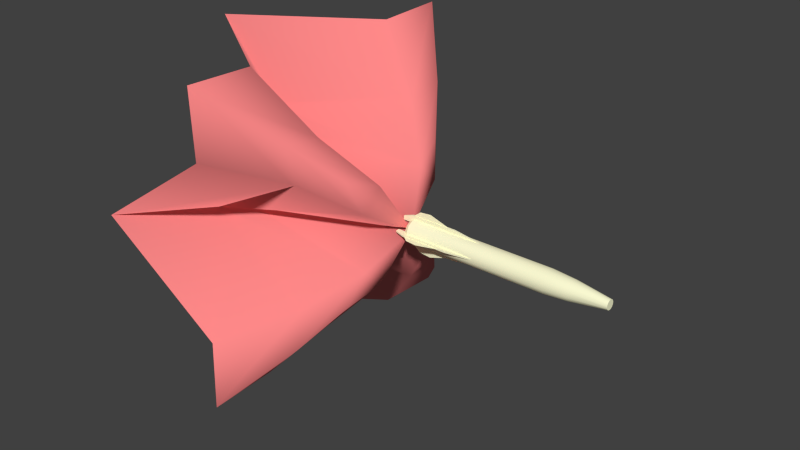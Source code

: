 # Source: rocketstrong.blend  (saved by Blender 2.63.17; exported with 4.5.12 LTS)
import bpy
from mathutils import Matrix  # noqa: F401  (used for matrix-valued properties, if any)

bpy.ops.wm.read_factory_settings(use_empty=True)
scene = bpy.context.scene
scene.name = 'Scene'

# ---- collections
col_collection_1 = bpy.data.collections.new('Collection 1'); scene.collection.children.link(col_collection_1)

# ---- materials (node trees are filled in below, after node groups)
mat_models_ammo_rocket_rocketflare = bpy.data.materials.new('models/ammo/rocket/rocketflare')
mat_models_ammo_rocket_rocketflare.alpha_threshold = 0.0
mat_models_ammo_rocket_rocketflare.use_transparent_shadow = False
mat_models_ammo_rocket_rocketflare.diffuse_color = (1.0, 0.2533, 0.2533, 1.0)
mat_models_ammo_rocket_rocketflare.roughness = 0.5
mat_models_ammo_rocket_rocketflare.specular_intensity = 1.0
mat_models_ammo_rocket_rocketflare.line_color = (0.0, 0.0, 0.0, 1.0)
mat_vis_models_ammo_rocket_rocket = bpy.data.materials.new('vis\\models\\ammo\\rocket\\rocket')
mat_vis_models_ammo_rocket_rocket.alpha_threshold = 0.0
mat_vis_models_ammo_rocket_rocket.use_transparent_shadow = False
mat_vis_models_ammo_rocket_rocket.diffuse_color = (1.0, 1.0, 0.6733, 1.0)
mat_vis_models_ammo_rocket_rocket.roughness = 0.5
mat_vis_models_ammo_rocket_rocket.specular_intensity = 1.0
mat_vis_models_ammo_rocket_rocket.line_color = (0.0, 0.0, 0.0, 1.0)

# ---- material node trees

# ---- world
world_world = bpy.data.worlds.new('World'); scene.world = world_world
world_world.color = (0.05088, 0.05088, 0.05088)
world_world.use_sun_shadow = False
world_world.sun_shadow_jitter_overblur = 0.0
world_world.cycles.sampling_method = 'MANUAL'
world_world.cycles.sample_map_resolution = 256

# ---- meshes
me_rocket1 = bpy.data.meshes.new('rocket1')
me_rocket1.from_pydata([(-1.592, -1.592, -4.632), (-0.7276, -1.267, -4.375), (-1.267, -0.7276, -4.375), (-2.59, -2.59, -5.367), (-1.588, -2.421, -5.367), (-1.592, 1.592, -4.632), (-1.267, 0.7276, -4.375), (-0.7276, 1.267, -4.375), (1.592, 1.592, -4.632), (0.7276, 1.267, -4.375), (1.267, 0.7276, -4.375), (1.592, -1.592, -4.632), (0.7276, -1.267, -4.375), (1.588, -2.421, -5.367), (2.59, -2.59, -5.367), (-4.022, -4.022, -6.69), (-2.421, -1.588, -5.367), (-3.959, -2.256, -6.705), (-4.022, 4.022, -6.69), (-2.59, 2.59, -5.367), (-1.588, 2.421, -5.367), (-2.256, 3.959, -6.705), (-3.959, 2.256, -6.705), (-2.421, 1.588, -5.367), (4.022, 4.022, -6.69), (2.59, 2.59, -5.367), (2.421, 1.588, -5.367), (3.959, 2.256, -6.705), (2.256, 3.959, -6.705), (1.588, 2.421, -5.367), (4.022, -4.022, -6.69), (3.959, -2.256, -6.705), (2.421, -1.588, -5.367), (3.987, 0.0, -9.991), (2.044, 0.0, -8.367), (1.496, 0.0, -7.632), (0.0, 0.0, -4.044), (1.267, -0.7276, -4.375), (-9.504e-17, 3.987, -9.991), (0.0, 2.044, -8.367), (0.0, 1.496, -7.632), (-9.664e-17, -3.987, -9.991), (0.0, -2.044, -8.367), (-2.256, -3.959, -6.705), (0.0, -1.496, -7.632), (-3.987, 0.0, -9.991), (-2.044, 0.0, -8.367), (-1.496, 0.0, -7.632), (2.256, -3.959, -6.705), (0.5469, 0.003851, -3.496), (0.5192, 0.003851, -3.791), (0.313, 0.003851, -4.055), (0.3756, 0.003851, -2.952), (0.3756, -0.003851, -2.952), (0.313, -0.003851, -4.055), (0.5192, -0.003851, -3.791), (0.5469, -0.003851, -3.496), (0.2121, 0.2121, -3.96), (0.1697, 0.1697, -4.05), (0.06212, 0.2318, -4.05), (0.07765, 0.2898, -3.96), (0.2898, 0.07765, -3.96), (0.2318, 0.06212, -4.05), (0.2898, -0.07765, -3.96), (0.2318, -0.06212, -4.05), (0.2121, -0.2121, -3.96), (0.1697, -0.1697, -4.05), (0.07765, -0.2898, -3.96), (0.06212, -0.2318, -4.05), (-0.07765, -0.2898, -3.96), (-0.06212, -0.2318, -4.05), (-0.2121, -0.2121, -3.96), (-0.1697, -0.1697, -4.05), (-0.2898, -0.07765, -3.96), (-0.2318, -0.06212, -4.05), (-0.2898, 0.07765, -3.96), (-0.2318, 0.06212, -4.05), (-0.2121, 0.2121, -3.96), (-0.1697, 0.1697, -4.05), (-0.07765, 0.2898, -3.96), (-0.06212, 0.2318, -4.05), (0.1623, 0.04348, -3.87), (0.1623, -0.04348, -3.87), (0.1188, -0.1188, -3.87), (0.04348, -0.1623, -3.87), (-0.04348, -0.1623, -3.87), (-0.1188, -0.1188, -3.87), (-0.1623, -0.04348, -3.87), (-0.1623, 0.04348, -3.87), (-0.1188, 0.1188, -3.87), (-0.04348, 0.1623, -3.87), (0.04348, 0.1623, -3.87), (0.1188, 0.1188, -3.87), (0.03212, 0.1199, 1.193), (-0.03212, 0.1199, 1.193), (-0.08775, 0.08775, 1.193), (-0.1199, 0.03212, 1.193), (-0.1199, -0.03212, 1.193), (-0.08775, -0.08775, 1.193), (-0.03212, -0.1199, 1.193), (0.03212, -0.1199, 1.193), (0.08775, -0.08775, 1.193), (0.1199, -0.03212, 1.193), (0.1199, 0.03212, 1.193), (0.08775, 0.08775, 1.193), (0.01925, 0.3, -4.263), (0.01925, 0.198, -4.263), (-0.01925, 0.198, -4.263), (-0.01925, 0.3, -4.263), (-0.003851, 0.5192, -3.791), (0.003851, 0.5192, -3.791), (0.003851, 0.313, -4.055), (-0.003851, 0.313, -4.055), (0.01925, -0.198, -4.05), (0.01925, -0.198, -4.263), (-0.01925, -0.198, -4.263), (-0.01925, -0.198, -4.05), (0.003851, -0.5469, -3.496), (0.003851, -0.5192, -3.791), (0.003851, -0.313, -4.055), (0.003851, -0.3756, -2.952), (-0.003851, -0.3756, -2.952), (-0.003851, -0.313, -4.055), (-0.003851, -0.5192, -3.791), (-0.003851, -0.5469, -3.496), (-0.2898, 0.01925, -2.12), (-0.198, 0.01925, -4.05), (-0.198, 0.01925, -4.263), (-0.3, 0.01925, -4.263), (-0.2898, -0.01925, -2.12), (-0.3898, -0.01925, -2.802), (-0.3898, -0.01925, -3.993), (-0.3, -0.01925, -4.263), (-0.3898, 0.01925, -3.993), (-0.3898, 0.01925, -2.802), (-0.198, -0.01925, -4.263), (-0.198, -0.01925, -4.05), (-0.5469, -0.003851, -3.496), (-0.5192, -0.003851, -3.791), (-0.313, -0.003851, -4.055), (-0.3756, -0.003851, -2.952), (-0.3756, 0.003851, -2.952), (-0.313, 0.003851, -4.055), (-0.5192, 0.003851, -3.791), (-0.5469, 0.003851, -3.496), (0.2898, -0.01925, -2.12), (0.198, -0.01925, -4.05), (0.198, -0.01925, -4.263), (0.3, -0.01925, -4.263), (0.2898, 0.01925, -2.12), (0.3898, 0.01925, -2.802), (0.3898, 0.01925, -3.993), (0.3, 0.01925, -4.263), (0.3898, -0.01925, -3.993), (0.3898, -0.01925, -2.802), (0.198, 0.01925, -4.263), (0.198, 0.01925, -4.05), (0.2121, 0.2121, -0.294), (0.2898, 0.07765, -0.294), (0.2898, -0.07765, -0.294), (0.2121, -0.2121, -0.294), (0.07765, -0.2898, -0.294), (-0.07765, -0.2898, -0.294), (-0.2121, -0.2121, -0.294), (-0.2898, -0.07765, -0.294), (-0.2898, 0.07765, -0.294), (-0.2121, 0.2121, -0.294), (-0.07765, 0.2898, -0.294), (0.07765, 0.2898, -0.294), (0.1188, 0.1188, -4.05), (0.04348, 0.1623, -4.05), (0.1623, 0.04348, -4.05), (0.1623, -0.04348, -4.05), (0.1188, -0.1188, -4.05), (0.04348, -0.1623, -4.05), (-0.04348, -0.1623, -4.05), (-0.1188, -0.1188, -4.05), (-0.1623, -0.04348, -4.05), (-0.1623, 0.04348, -4.05), (-0.1188, 0.1188, -4.05), (-0.04348, 0.1623, -4.05), (0.06559, 0.2448, 0.2994), (0.1792, 0.1792, 0.2994), (-0.06559, 0.2448, 0.2994), (-0.1792, 0.1792, 0.2994), (-0.2448, 0.06559, 0.2994), (-0.2448, -0.06559, 0.2994), (-0.1792, -0.1792, 0.2994), (-0.06559, -0.2448, 0.2994), (0.06559, -0.2448, 0.2994), (0.1792, -0.1792, 0.2994), (0.2448, -0.06559, 0.2994), (0.2448, 0.06559, 0.2994), (0.01925, 0.2898, -2.12), (0.01925, 0.198, -4.05), (-0.01925, 0.2898, -2.12), (-0.01925, 0.3898, -2.802), (-0.01925, 0.3898, -3.993), (0.01925, 0.3898, -3.993), (0.01925, 0.3898, -2.802), (-0.01925, 0.198, -4.05), (-0.003851, 0.5469, -3.496), (-0.003851, 0.3756, -2.952), (0.003851, 0.3756, -2.952), (0.003851, 0.5469, -3.496), (-0.01925, -0.3, -4.263), (0.01925, -0.3, -4.263), (-0.01925, -0.2898, -2.12), (0.01925, -0.2898, -2.12), (0.01925, -0.3898, -2.802), (0.01925, -0.3898, -3.993), (-0.01925, -0.3898, -3.993), (-0.01925, -0.3898, -2.802)], [], [(0, 1, 2), (0, 3, 4, 1), (5, 6, 7), (8, 9, 10), (11, 12, 13, 14), (15, 3, 16, 17), (18, 19, 20, 21), (18, 22, 23, 19), (24, 25, 26, 27), (24, 28, 29, 25), (30, 31, 32, 14), (33, 34, 32, 31), (35, 36, 37), (38, 39, 29, 28), (40, 36, 9), (41, 42, 4, 43), (44, 1, 4, 42), (44, 42, 13, 12), (44, 36, 1), (45, 46, 23, 22), (47, 36, 6), (2, 36, 47), (3, 0, 2, 16), (7, 36, 40), (7, 20, 19, 5), (19, 23, 6, 5), (10, 36, 35), (10, 26, 25, 8), (25, 29, 9, 8), (14, 32, 37, 11), (14, 13, 48, 30), (17, 16, 46, 45), (43, 4, 3, 15), (21, 20, 39, 38), (27, 26, 34, 33), (37, 12, 11), (37, 32, 34, 35), (34, 26, 10, 35), (9, 29, 39, 40), (39, 20, 7, 40), (48, 13, 42, 41), (12, 36, 44), (6, 23, 46, 47), (46, 16, 2, 47), (36, 2, 1), (36, 7, 6), (36, 10, 9), (36, 12, 37), (49, 50, 51, 52), (53, 54, 55, 56), (57, 58, 59, 60), (61, 62, 58, 57), (63, 64, 62, 61), (65, 66, 64, 63), (67, 68, 66, 65), (69, 70, 68, 67), (71, 72, 70, 69), (73, 74, 72, 71), (75, 76, 74, 73), (77, 78, 76, 75), (79, 80, 78, 77), (60, 59, 80, 79), (105, 106, 107, 108), (109, 110, 111, 112), (113, 114, 115, 116), (117, 118, 119, 120), (121, 122, 123, 124), (125, 126, 127, 128), (129, 130, 131, 132), (128, 133, 134, 125), (132, 135, 136, 129), (137, 138, 139, 140), (141, 142, 143, 144), (145, 146, 147, 148), (149, 150, 151, 152), (148, 153, 154, 145), (152, 155, 156, 149), (50, 55, 54, 51), (57, 157, 158, 61), (61, 158, 159, 63), (63, 159, 160, 65), (65, 160, 161, 67), (67, 161, 162, 69), (69, 162, 163, 71), (71, 163, 164, 73), (73, 164, 165, 75), (75, 165, 166, 77), (77, 166, 167, 79), (79, 167, 168, 60), (60, 168, 157, 57), (169, 92, 91, 170), (171, 81, 92, 169), (172, 82, 81, 171), (173, 83, 82, 172), (174, 84, 83, 173), (175, 85, 84, 174), (176, 86, 85, 175), (177, 87, 86, 176), (178, 88, 87, 177), (179, 89, 88, 178), (180, 90, 89, 179), (170, 91, 90, 180), (168, 181, 182, 157), (167, 183, 181, 168), (166, 184, 183, 167), (165, 185, 184, 166), (164, 186, 185, 165), (163, 187, 186, 164), (162, 188, 187, 163), (161, 189, 188, 162), (160, 190, 189, 161), (159, 191, 190, 160), (158, 192, 191, 159), (157, 182, 192, 158), (93, 104, 182, 181), (192, 182, 104, 103), (191, 192, 103, 102), (190, 191, 102, 101), (189, 190, 101, 100), (188, 189, 100, 99), (187, 188, 99, 98), (186, 187, 98, 97), (185, 186, 97, 96), (184, 185, 96, 95), (183, 184, 95, 94), (181, 183, 94, 93), (193, 194, 106, 105), (195, 196, 197, 108), (105, 198, 199, 193), (108, 107, 200, 195), (201, 109, 112, 202), (203, 111, 110, 204), (205, 115, 114, 206), (125, 134, 130, 129), (132, 131, 133, 128), (131, 130, 134, 133), (140, 141, 144, 137), (137, 144, 143, 138), (145, 154, 150, 149), (152, 151, 153, 148), (151, 150, 154, 153), (58, 169, 170, 59), (62, 171, 169, 58), (64, 172, 171, 62), (66, 173, 172, 64), (68, 174, 173, 66), (70, 175, 174, 68), (72, 176, 175, 70), (74, 177, 176, 72), (76, 178, 177, 74), (78, 179, 178, 76), (80, 180, 179, 78), (59, 170, 180, 80), (193, 199, 196, 195), (108, 197, 198, 105), (197, 196, 199, 198), (207, 116, 115, 205), (208, 209, 210, 206), (205, 211, 212, 207), (206, 114, 113, 208), (118, 123, 122, 119), (136, 135, 127, 126), (156, 155, 147, 146), (52, 53, 56, 49), (49, 56, 55, 50), (200, 107, 106, 194), (202, 203, 204, 201), (201, 204, 110, 109), (207, 212, 209, 208), (206, 210, 211, 205), (210, 209, 212, 211), (120, 121, 124, 117), (117, 124, 123, 118), (128, 127, 135, 132), (138, 143, 142, 139), (148, 147, 155, 152), (93, 94, 95), (104, 93, 95), (104, 95, 96), (103, 104, 96), (103, 96, 97), (102, 103, 97), (102, 97, 98), (101, 102, 98), (101, 98, 99), (100, 101, 99), (89, 90, 91), (89, 91, 92), (88, 89, 92), (88, 92, 81), (87, 88, 81), (87, 81, 82), (86, 87, 82), (86, 82, 83), (85, 86, 83), (85, 83, 84)])
me_rocket1.polygons.foreach_set('use_smooth', [True] * 196)
me_rocket1.polygons.foreach_set('material_index', [0, 0, 0, 0, 0, 0, 0, 0, 0, 0, 0, 0, 0, 0, 0, 0, 0, 0, 0, 0, 0, 0, 0, 0, 0, 0, 0, 0, 0, 0, 0, 0, 0, 0, 0, 0, 0, 0, 0, 0, 0, 0, 0, 0, 0, 0, 0, 0, 1, 1, 1, 1, 1, 1, 1, 1, 1, 1, 1, 1, 1, 1, 1, 1, 1, 1, 1, 1, 1, 1, 1, 1, 1, 1, 1, 1, 1, 1, 1, 1, 1, 1, 1, 1, 1, 1, 1, 1, 1, 1, 1, 1, 1, 1, 1, 1, 1, 1, 1, 1, 1, 1, 1, 1, 1, 1, 1, 1, 1, 1, 1, 1, 1, 1, 1, 1, 1, 1, 1, 1, 1, 1, 1, 1, 1, 1, 1, 1, 1, 1, 1, 1, 1, 1, 1, 1, 1, 1, 1, 1, 1, 1, 1, 1, 1, 1, 1, 1, 1, 1, 1, 1, 1, 1, 1, 1, 1, 1, 1, 1, 1, 1, 1, 1, 1, 1, 1, 1, 1, 1, 1, 1, 1, 1, 1, 1, 1, 1, 1, 1, 1, 1, 1, 1, 1, 1, 1, 1, 1, 1, 1, 1, 1, 1, 1, 1])
_k = set([(15, 17), (15, 43), (17, 45), (18, 21), (18, 22), (21, 38), (22, 45), (24, 27), (24, 28), (27, 33), (28, 38), (30, 31), (30, 48), (31, 33), (41, 43), (41, 48), (49, 50), (49, 52), (50, 51), (50, 55), (51, 52), (51, 54), (52, 53), (53, 54), (53, 56), (54, 55), (55, 56), (57, 60), (57, 61), (58, 59), (58, 62), (59, 80), (60, 79), (61, 63), (62, 64), (63, 65), (64, 66), (65, 67), (66, 68), (67, 69), (68, 70), (69, 71), (70, 72), (71, 73), (72, 74), (73, 75), (74, 76), (75, 77), (76, 78), (77, 79), (78, 80), (81, 82), (81, 92), (82, 83), (83, 84), (84, 85), (85, 86), (86, 87), (87, 88), (88, 89), (89, 90), (90, 91), (91, 92), (93, 94), (93, 104), (94, 95), (95, 96), (96, 97), (97, 98), (98, 99), (99, 100), (100, 101), (101, 102), (102, 103), (103, 104), (105, 106), (105, 108), (105, 198), (106, 107), (106, 194), (107, 108), (107, 200), (108, 197), (109, 110), (109, 112), (109, 201), (110, 111), (110, 204), (111, 112), (111, 203), (112, 202), (113, 114), (113, 116), (113, 208), (114, 115), (114, 206), (115, 116), (115, 205), (116, 207), (117, 118), (117, 120), (118, 119), (118, 123), (119, 120), (119, 122), (120, 121), (121, 122), (121, 124), (122, 123), (123, 124), (125, 126), (125, 129), (125, 134), (126, 127), (126, 136), (127, 128), (127, 135), (128, 132), (128, 133), (129, 130), (129, 136), (130, 131), (131, 132), (132, 135), (133, 134), (135, 136), (137, 138), (137, 140), (138, 139), (138, 143), (139, 140), (139, 142), (140, 141), (141, 142), (141, 144), (142, 143), (143, 144), (145, 146), (145, 149), (145, 154), (146, 147), (146, 156), (147, 148), (147, 155), (148, 152), (148, 153), (149, 150), (149, 156), (150, 151), (151, 152), (152, 155), (153, 154), (155, 156), (169, 170), (169, 171), (170, 180), (171, 172), (172, 173), (173, 174), (174, 175), (175, 176), (176, 177), (177, 178), (178, 179), (179, 180), (193, 194), (193, 195), (193, 199), (194, 200), (195, 196), (195, 200), (196, 197), (198, 199), (201, 202), (202, 203), (203, 204), (205, 206), (205, 211), (206, 210), (207, 208), (207, 212), (208, 209), (209, 210), (211, 212)])
me_rocket1.attributes.new('sharp_edge', 'BOOLEAN', 'EDGE').data.foreach_set('value', [ (min(e.vertices), max(e.vertices)) in _k for e in me_rocket1.edges])
_uv = me_rocket1.uv_layers.new(name='UVMap')
_uv.uv.foreach_set('vector', [0.2966, 0.2965, 0.385, 0.3563, 0.3565, 0.3848, 0.2966, 0.2965, 0.1813, 0.1813, 0.2644, 0.1971, 0.385, 0.3563, 0.2968, 0.7031, 0.3566, 0.6148, 0.385, 0.6433, 0.7032, 0.7031, 0.615, 0.6433, 0.6434, 0.6148, 0.7034, 0.2964, 0.6151, 0.3563, 0.7357, 0.1971, 0.8187, 0.1812, 0.01, 0.009998, 0.1813, 0.1813, 0.1972, 0.2643, 0.0177, 0.2252, 0.01, 0.99, 0.1814, 0.8186, 0.2645, 0.8026, 0.2252, 0.9823, 0.01, 0.99, 0.0177, 0.7748, 0.1973, 0.7355, 0.1814, 0.8186, 0.99, 0.99, 0.8186, 0.8185, 0.8026, 0.7354, 0.9823, 0.7748, 0.99, 0.99, 0.7748, 0.9823, 0.7356, 0.8026, 0.8186, 0.8185, 0.99, 0.009998, 0.9823, 0.2252, 0.8029, 0.2642, 0.8187, 0.1812, 0.9857, 0.5, 0.8425, 0.4998, 0.8029, 0.2642, 0.9823, 0.2252, 0.7893, 0.4997, 0.5, 0.4998, 0.6436, 0.3847, 0.5, 0.9857, 0.5, 0.8424, 0.7356, 0.8026, 0.7748, 0.9823, 0.5, 0.7892, 0.5, 0.4998, 0.615, 0.6433, 0.5, 0.01428, 0.5, 0.1574, 0.2644, 0.1971, 0.2252, 0.01769, 0.5, 0.2106, 0.385, 0.3563, 0.2644, 0.1971, 0.5, 0.1574, 0.5, 0.2106, 0.5, 0.1574, 0.7357, 0.1971, 0.6151, 0.3563, 0.5, 0.2106, 0.5, 0.4998, 0.385, 0.3563, 0.01428, 0.5, 0.1575, 0.4999, 0.1973, 0.7355, 0.0177, 0.7748, 0.2107, 0.4998, 0.5, 0.4998, 0.3566, 0.6148, 0.3565, 0.3848, 0.5, 0.4998, 0.2107, 0.4998, 0.1813, 0.1813, 0.2966, 0.2965, 0.3565, 0.3848, 0.1972, 0.2643, 0.385, 0.6433, 0.5, 0.4998, 0.5, 0.7892, 0.385, 0.6433, 0.2645, 0.8026, 0.1814, 0.8186, 0.2968, 0.7031, 0.1814, 0.8186, 0.1973, 0.7355, 0.3566, 0.6148, 0.2968, 0.7031, 0.6434, 0.6148, 0.5, 0.4998, 0.7893, 0.4997, 0.6434, 0.6148, 0.8026, 0.7354, 0.8186, 0.8185, 0.7032, 0.7031, 0.8186, 0.8185, 0.7356, 0.8026, 0.615, 0.6433, 0.7032, 0.7031, 0.8187, 0.1812, 0.8029, 0.2642, 0.6436, 0.3847, 0.7034, 0.2964, 0.8187, 0.1812, 0.7357, 0.1971, 0.7748, 0.01769, 0.99, 0.009998, 0.0177, 0.2252, 0.1972, 0.2643, 0.1575, 0.4999, 0.01428, 0.5, 0.2252, 0.01769, 0.2644, 0.1971, 0.1813, 0.1813, 0.01, 0.009998, 0.2252, 0.9823, 0.2645, 0.8026, 0.5, 0.8424, 0.5, 0.9857, 0.9823, 0.7748, 0.8026, 0.7354, 0.8425, 0.4998, 0.9857, 0.5, 0.6436, 0.3847, 0.6151, 0.3563, 0.7034, 0.2964, 0.6436, 0.3847, 0.8029, 0.2642, 0.8425, 0.4998, 0.7893, 0.4997, 0.8425, 0.4998, 0.8026, 0.7354, 0.6434, 0.6148, 0.7893, 0.4997, 0.615, 0.6433, 0.7356, 0.8026, 0.5, 0.8424, 0.5, 0.7892, 0.5, 0.8424, 0.2645, 0.8026, 0.385, 0.6433, 0.5, 0.7892, 0.7748, 0.01769, 0.7357, 0.1971, 0.5, 0.1574, 0.5, 0.01428, 0.6151, 0.3563, 0.5, 0.4998, 0.5, 0.2106, 0.3566, 0.6148, 0.1973, 0.7355, 0.1575, 0.4999, 0.2107, 0.4998, 0.1575, 0.4999, 0.1972, 0.2643, 0.3565, 0.3848, 0.2107, 0.4998, 0.5, 0.4998, 0.3565, 0.3848, 0.385, 0.3563, 0.5, 0.4998, 0.385, 0.6433, 0.3566, 0.6148, 0.5, 0.4998, 0.6434, 0.6148, 0.615, 0.6433, 0.5, 0.4998, 0.6151, 0.3563, 0.6436, 0.3847, 2.05, 0.6985, 2.045, 0.7551, 2.005, 0.8058, 2.017, 0.5943, 2.036, 0.773, 2.048, 0.9846, 2.008, 0.9338, 2.003, 0.8773, 2.875, 0.9555, 2.89, 0.9406, 2.91, 0.9519, 2.904, 0.9723, 2.858, 0.9264, 2.879, 0.9209, 2.89, 0.9406, 2.875, 0.9555, 2.858, 0.8928, 2.879, 0.8982, 2.879, 0.9209, 2.858, 0.9264, 2.875, 0.8637, 2.89, 0.8786, 2.879, 0.8982, 2.858, 0.8928, 2.904, 0.8468, 2.91, 0.8673, 2.89, 0.8786, 2.875, 0.8637, 2.938, 0.8468, 2.932, 0.8673, 2.91, 0.8673, 2.904, 0.8468, 2.967, 0.8637, 2.952, 0.8786, 2.932, 0.8673, 2.938, 0.8468, 2.984, 0.8928, 2.963, 0.8982, 2.952, 0.8786, 2.967, 0.8637, 2.984, 0.9264, 2.963, 0.9209, 2.963, 0.8982, 2.984, 0.8928, 2.967, 0.9555, 2.952, 0.9406, 2.963, 0.9209, 2.984, 0.9264, 2.938, 0.9723, 2.932, 0.9519, 2.952, 0.9406, 2.967, 0.9555, 2.904, 0.9723, 2.91, 0.9519, 2.932, 0.9519, 2.938, 0.9723, 2.542, 0.01724, 2.572, 0.01628, 2.572, 0.02925, 2.542, 0.02625, 2.326, 0.03672, 2.326, 0.03539, 2.435, 0.03414, 2.435, 0.03664, 2.648, 0.03319, 2.572, 0.02925, 2.572, 0.01628, 2.649, 0.01937, 2.05, 0.6985, 2.045, 0.7551, 2.005, 0.8058, 2.017, 0.5943, 2.036, 0.773, 2.048, 0.9846, 2.008, 0.9338, 2.003, 0.8773, 2.066, 0.2761, 2.083, 0.6465, 2.083, 0.6876, 2.064, 0.6874, 2.024, 0.1752, 2.042, 0.3062, 2.041, 0.5348, 2.023, 0.5865, 2.064, 0.6874, 2.047, 0.6355, 2.047, 0.407, 2.066, 0.2761, 2.023, 0.5865, 2.004, 0.5865, 2.004, 0.5455, 2.024, 0.1752, 2.05, 0.6985, 2.045, 0.7551, 2.005, 0.8058, 2.017, 0.5943, 2.036, 0.773, 2.048, 0.9846, 2.008, 0.9338, 2.003, 0.8773, 2.066, 0.2761, 2.083, 0.6465, 2.083, 0.6876, 2.064, 0.6874, 2.024, 0.1752, 2.042, 0.3062, 2.041, 0.5348, 2.023, 0.5865, 2.064, 0.6874, 2.047, 0.6355, 2.047, 0.407, 2.066, 0.2761, 2.023, 0.5865, 2.004, 0.5865, 2.004, 0.5455, 2.024, 0.1752, 2.326, 0.03672, 2.326, 0.03539, 2.435, 0.03414, 2.435, 0.03664, 2.737, 0.9666, 2.195, 0.422, 2.218, 0.3996, 2.76, 0.9435, 2.76, 0.9435, 2.218, 0.3996, 2.242, 0.3773, 2.783, 0.9204, 2.783, 0.9204, 2.242, 0.3773, 2.265, 0.3551, 2.806, 0.8973, 2.806, 0.8973, 2.265, 0.3551, 2.288, 0.3328, 2.829, 0.8742, 2.829, 0.8742, 2.288, 0.3328, 2.311, 0.3103, 2.851, 0.8512, 2.851, 0.8512, 2.311, 0.3103, 2.333, 0.2877, 2.874, 0.8284, 2.874, 0.8284, 2.333, 0.2877, 2.355, 0.2648, 2.898, 0.8056, 2.898, 0.8056, 2.355, 0.2648, 2.378, 0.2416, 2.921, 0.7827, 2.921, 0.7827, 2.378, 0.2416, 2.4, 0.2182, 2.944, 0.7598, 2.944, 0.7598, 2.4, 0.2182, 2.422, 0.1944, 2.967, 0.7368, 2.967, 0.7368, 2.422, 0.1944, 2.445, 0.1704, 2.99, 0.7138, 2.714, 0.9896, 2.171, 0.4446, 2.195, 0.422, 2.737, 0.9666, 2.561, 0.9966, 2.561, 0.9621, 2.578, 0.9621, 2.578, 0.9966, 2.544, 0.9966, 2.544, 0.9621, 2.561, 0.9621, 2.561, 0.9966, 2.528, 0.9966, 2.528, 0.9621, 2.544, 0.9621, 2.544, 0.9966, 2.511, 0.9966, 2.511, 0.9621, 2.528, 0.9621, 2.528, 0.9966, 2.494, 0.9966, 2.494, 0.9621, 2.511, 0.9621, 2.511, 0.9966, 2.477, 0.9966, 2.477, 0.9621, 2.494, 0.9621, 2.494, 0.9966, 2.661, 0.9966, 2.661, 0.9621, 2.678, 0.9621, 2.678, 0.9966, 2.644, 0.9966, 2.644, 0.9621, 2.661, 0.9621, 2.661, 0.9966, 2.628, 0.9966, 2.628, 0.9621, 2.644, 0.9621, 2.644, 0.9966, 2.611, 0.9966, 2.611, 0.9621, 2.628, 0.9621, 2.628, 0.9966, 2.594, 0.9966, 2.594, 0.9621, 2.611, 0.9621, 2.611, 0.9966, 2.578, 0.9966, 2.578, 0.9621, 2.594, 0.9621, 2.594, 0.9966, 2.171, 0.4446, 2.089, 0.3266, 2.116, 0.3122, 2.195, 0.422, 2.422, 0.1944, 2.312, 0.1154, 2.327, 0.08918, 2.445, 0.1704, 2.4, 0.2182, 2.297, 0.1399, 2.312, 0.1154, 2.422, 0.1944, 2.378, 0.2416, 2.28, 0.163, 2.297, 0.1399, 2.4, 0.2182, 2.355, 0.2648, 2.263, 0.1849, 2.28, 0.163, 2.378, 0.2416, 2.333, 0.2877, 2.245, 0.2057, 2.263, 0.1849, 2.355, 0.2648, 2.311, 0.3103, 2.226, 0.2257, 2.245, 0.2057, 2.333, 0.2877, 2.288, 0.3328, 2.206, 0.2447, 2.226, 0.2257, 2.311, 0.3103, 2.265, 0.3551, 2.185, 0.2629, 2.206, 0.2447, 2.288, 0.3328, 2.242, 0.3773, 2.163, 0.2802, 2.185, 0.2629, 2.265, 0.3551, 2.218, 0.3996, 2.14, 0.2967, 2.163, 0.2802, 2.242, 0.3773, 2.195, 0.422, 2.116, 0.3122, 2.14, 0.2967, 2.218, 0.3996, 2.013, 0.1346, 2.027, 0.1287, 2.116, 0.3122, 2.089, 0.3266, 2.14, 0.2967, 2.116, 0.3122, 2.027, 0.1287, 2.04, 0.1218, 2.163, 0.2802, 2.14, 0.2967, 2.04, 0.1218, 2.052, 0.1139, 2.185, 0.2629, 2.163, 0.2802, 2.052, 0.1139, 2.064, 0.1051, 2.206, 0.2447, 2.185, 0.2629, 2.064, 0.1051, 2.075, 0.0954, 2.226, 0.2257, 2.206, 0.2447, 2.075, 0.0954, 2.085, 0.08489, 2.245, 0.2057, 2.226, 0.2257, 2.085, 0.08489, 2.096, 0.07438, 2.263, 0.1849, 2.245, 0.2057, 2.096, 0.07438, 2.105, 0.0633, 2.28, 0.163, 2.263, 0.1849, 2.105, 0.0633, 2.114, 0.05163, 2.297, 0.1399, 2.28, 0.163, 2.114, 0.05163, 2.122, 0.03937, 2.312, 0.1154, 2.297, 0.1399, 2.122, 0.03937, 2.129, 0.02652, 2.327, 0.08918, 2.312, 0.1154, 2.129, 0.02652, 2.135, 0.01314, 2.066, 0.2761, 2.083, 0.6465, 2.083, 0.6876, 2.064, 0.6874, 2.024, 0.1752, 2.042, 0.3062, 2.041, 0.5348, 2.023, 0.5865, 2.064, 0.6874, 2.047, 0.6355, 2.047, 0.407, 2.066, 0.2761, 2.023, 0.5865, 2.004, 0.5865, 2.004, 0.5455, 2.024, 0.1752, 2.05, 0.6985, 2.045, 0.7551, 2.005, 0.8058, 2.017, 0.5943, 2.036, 0.773, 2.048, 0.9846, 2.008, 0.9338, 2.003, 0.8773, 2.542, 0.01724, 2.572, 0.01628, 2.572, 0.02925, 2.542, 0.02625, 2.198, 0.01628, 2.292, 0.01617, 2.292, 0.02198, 2.198, 0.0215, 2.542, 0.02625, 2.482, 0.02392, 2.482, 0.0174, 2.542, 0.01724, 2.482, 0.02392, 2.292, 0.02198, 2.292, 0.01617, 2.482, 0.0174, 2.218, 0.03561, 2.218, 0.03414, 2.326, 0.03442, 2.326, 0.03539, 2.326, 0.03539, 2.326, 0.03442, 2.326, 0.03539, 2.326, 0.03672, 2.198, 0.01628, 2.292, 0.01617, 2.292, 0.02198, 2.198, 0.0215, 2.542, 0.02625, 2.482, 0.02392, 2.482, 0.0174, 2.542, 0.01724, 2.482, 0.02392, 2.292, 0.02198, 2.292, 0.01617, 2.482, 0.0174, 2.89, 0.9406, 2.899, 0.9313, 2.913, 0.9392, 2.91, 0.9519, 2.879, 0.9209, 2.891, 0.9175, 2.899, 0.9313, 2.89, 0.9406, 2.879, 0.8982, 2.891, 0.9016, 2.891, 0.9175, 2.879, 0.9209, 2.89, 0.8786, 2.899, 0.8879, 2.891, 0.9016, 2.879, 0.8982, 2.91, 0.8673, 2.913, 0.88, 2.899, 0.8879, 2.89, 0.8786, 2.932, 0.8673, 2.929, 0.88, 2.913, 0.88, 2.91, 0.8673, 2.952, 0.8786, 2.943, 0.8879, 2.929, 0.88, 2.932, 0.8673, 2.963, 0.8982, 2.951, 0.9016, 2.943, 0.8879, 2.952, 0.8786, 2.963, 0.9209, 2.951, 0.9175, 2.951, 0.9016, 2.963, 0.8982, 2.952, 0.9406, 2.943, 0.9313, 2.951, 0.9175, 2.963, 0.9209, 2.932, 0.9519, 2.929, 0.9392, 2.943, 0.9313, 2.952, 0.9406, 2.91, 0.9519, 2.913, 0.9392, 2.929, 0.9392, 2.932, 0.9519, 2.198, 0.01628, 2.292, 0.01617, 2.292, 0.02198, 2.198, 0.0215, 2.542, 0.02625, 2.482, 0.02392, 2.482, 0.0174, 2.542, 0.01724, 2.482, 0.02392, 2.292, 0.02198, 2.292, 0.01617, 2.482, 0.0174, 2.066, 0.2761, 2.083, 0.6465, 2.083, 0.6876, 2.064, 0.6874, 2.024, 0.1752, 2.042, 0.3062, 2.041, 0.5348, 2.023, 0.5865, 2.064, 0.6874, 2.047, 0.6355, 2.047, 0.407, 2.066, 0.2761, 2.023, 0.5865, 2.004, 0.5865, 2.004, 0.5455, 2.024, 0.1752, 2.326, 0.03672, 2.326, 0.03539, 2.435, 0.03414, 2.435, 0.03664, 2.648, 0.03319, 2.572, 0.02925, 2.572, 0.01628, 2.649, 0.01937, 2.648, 0.03319, 2.572, 0.02925, 2.572, 0.01628, 2.649, 0.01937, 2.218, 0.03561, 2.218, 0.03414, 2.326, 0.03442, 2.326, 0.03539, 2.326, 0.03539, 2.326, 0.03442, 2.326, 0.03539, 2.326, 0.03672, 2.648, 0.03319, 2.572, 0.02925, 2.572, 0.01628, 2.649, 0.01937, 2.218, 0.03561, 2.218, 0.03414, 2.326, 0.03442, 2.326, 0.03539, 2.326, 0.03539, 2.326, 0.03442, 2.326, 0.03539, 2.326, 0.03672, 2.198, 0.01628, 2.292, 0.01617, 2.292, 0.02198, 2.198, 0.0215, 2.542, 0.02625, 2.482, 0.02392, 2.482, 0.0174, 2.542, 0.01724, 2.482, 0.02392, 2.292, 0.02198, 2.292, 0.01617, 2.482, 0.0174, 2.218, 0.03561, 2.218, 0.03414, 2.326, 0.03442, 2.326, 0.03539, 2.326, 0.03539, 2.326, 0.03442, 2.326, 0.03539, 2.326, 0.03672, 2.542, 0.01724, 2.572, 0.01628, 2.572, 0.02925, 2.542, 0.02625, 2.326, 0.03672, 2.326, 0.03539, 2.435, 0.03414, 2.435, 0.03664, 2.542, 0.01724, 2.572, 0.01628, 2.572, 0.02925, 2.542, 0.02625, 2.824, 0.9817, 2.811, 0.9817, 2.801, 0.9756, 2.834, 0.9756, 2.824, 0.9817, 2.801, 0.9756, 2.834, 0.9756, 2.801, 0.9756, 2.795, 0.9649, 2.84, 0.9649, 2.834, 0.9756, 2.795, 0.9649, 2.84, 0.9649, 2.795, 0.9649, 2.795, 0.9526, 2.84, 0.9526, 2.84, 0.9649, 2.795, 0.9526, 2.84, 0.9526, 2.795, 0.9526, 2.801, 0.9419, 2.834, 0.9419, 2.84, 0.9526, 2.801, 0.9419, 2.834, 0.9419, 2.801, 0.9419, 2.811, 0.9357, 2.824, 0.9357, 2.834, 0.9419, 2.811, 0.9357, 2.984, 0.8332, 2.969, 0.8415, 2.953, 0.8415, 2.984, 0.8332, 2.953, 0.8415, 2.938, 0.8332, 2.992, 0.8188, 2.984, 0.8332, 2.938, 0.8332, 2.992, 0.8188, 2.938, 0.8332, 2.93, 0.8188, 2.992, 0.8021, 2.992, 0.8188, 2.93, 0.8188, 2.992, 0.8021, 2.93, 0.8188, 2.93, 0.8021, 2.984, 0.7877, 2.992, 0.8021, 2.93, 0.8021, 2.984, 0.7877, 2.93, 0.8021, 2.938, 0.7877, 2.969, 0.7793, 2.984, 0.7877, 2.938, 0.7877, 2.969, 0.7793, 2.938, 0.7877, 2.953, 0.7793])
me_rocket1.materials.append(mat_models_ammo_rocket_rocketflare)
me_rocket1.materials.append(mat_vis_models_ammo_rocket_rocket)
me_rocket1.use_remesh_preserve_volume = False
me_rocket1.use_remesh_preserve_attributes = False
me_rocket1.use_mirror_vertex_groups = False
me_rocket1.update()
arm_armature = bpy.data.armatures.new('Armature')  # bones are not reproduced

# ---- objects
ob_armature = bpy.data.objects.new('Armature', arm_armature)
ob_rocket1 = bpy.data.objects.new('rocket1', me_rocket1)

# ---- transforms, parenting, visibility, modifiers, constraints
ob_armature.location = (0.0, 0.0, 0.0)
ob_armature.rotation_euler = (1.571, 2.22e-16, 1.571)
ob_armature.show_in_front = True
ob_armature.lineart.crease_threshold = 0.0
ob_rocket1.location = (0.0, 0.0, 0.0)
ob_rocket1.rotation_euler = (1.571, 0.0, 1.571)
ob_rocket1.lineart.crease_threshold = 0.0
_vg = ob_rocket1.vertex_groups.new(name='main')
_vg.add([0, 1, 2, 3, 4, 5, 6, 7, 8, 9, 10, 11, 12, 13, 14, 15, 16, 17, 18, 19, 20, 21, 22, 23, 24, 25, 26, 27, 28, 29, 30, 31, 32, 33, 34, 35, 36, 37, 38, 39, 40, 41, 42, 43, 44, 45, 46, 47, 48, 49, 50, 51, 52, 53, 54, 55, 56, 57, 58, 59, 60, 61, 62, 63, 64, 65, 66, 67, 68, 69, 70, 71, 72, 73, 74, 75, 76, 77, 78, 79, 80, 81, 82, 83, 84, 85, 86, 87, 88, 89, 90, 91, 92, 93, 94, 95, 96, 97, 98, 99, 100, 101, 102, 103, 104, 105, 106, 107, 108, 109, 110, 111, 112, 113, 114, 115, 116, 117, 118, 119, 120, 121, 122, 123, 124, 125, 126, 127, 128, 129, 130, 131, 132, 133, 134, 135, 136, 137, 138, 139, 140, 141, 142, 143, 144, 145, 146, 147, 148, 149, 150, 151, 152, 153, 154, 155, 156, 157, 158, 159, 160, 161, 162, 163, 164, 165, 166, 167, 168, 169, 170, 171, 172, 173, 174, 175, 176, 177, 178, 179, 180, 181, 182, 183, 184, 185, 186, 187, 188, 189, 190, 191, 192, 193, 194, 195, 196, 197, 198, 199, 200, 201, 202, 203, 204, 205, 206, 207, 208, 209, 210, 211, 212], 1.0, 'REPLACE')
_m = ob_rocket1.modifiers.new('EdgeSplit', 'EDGE_SPLIT')
_m.use_edge_angle = False
_m = ob_rocket1.modifiers.new('Armature', 'ARMATURE')
_m.object = ob_armature
_m.use_bone_envelopes = True

# ---- collection membership
col_collection_1.objects.link(ob_armature)
col_collection_1.objects.link(ob_rocket1)

# ---- scene / render settings (as saved in the file)
scene.frame_start = 1; scene.frame_end = 250; scene.frame_set(0)
scene.render.engine = 'BLENDER_EEVEE_NEXT'
scene.render.image_settings.color_mode = 'RGB'
scene.render.image_settings.compression = 90
scene.render.resolution_percentage = 50
scene.render.dither_intensity = 0.0
scene.render.bake_margin = 2
scene.render.bake_bias = 0.0
scene.cycles.use_denoising = False
scene.cycles.samples = 10
scene.cycles.sampling_pattern = 'TABULATED_SOBOL'
scene.cycles.light_sampling_threshold = 0.0
scene.cycles.use_adaptive_sampling = False
scene.cycles.use_light_tree = False
scene.cycles.blur_glossy = 0.0
scene.cycles.volume_bounces = 1
scene.cycles.pixel_filter_type = 'GAUSSIAN'
scene.cycles.sample_clamp_indirect = 0.0
scene.view_settings.view_transform = 'Standard'
bpy.context.view_layer.update()

# ---- added for rendering (the .blend has no active camera and no usable light): camera, sun
cam_auto = bpy.data.cameras.new('AutoCamera')
cam_auto.lens = 50.0
cam_auto.sensor_width = 36.0
cam_auto.clip_end = 1000.0
ob_auto_camera = bpy.data.objects.new('AutoCamera', cam_auto)
scene.collection.objects.link(ob_auto_camera)
ob_auto_camera.location = (10.3606, -17.7116, 11.8077)
ob_auto_camera.rotation_euler = (1.09748, -7.21219e-08, 0.694738)
scene.camera = ob_auto_camera
light_auto_sun = bpy.data.lights.new('AutoSun', 'SUN')
light_auto_sun.energy = 3.0
light_auto_sun.angle = 0.0523599
ob_auto_sun = bpy.data.objects.new('AutoSun', light_auto_sun)
scene.collection.objects.link(ob_auto_sun)
ob_auto_sun.rotation_euler = (0.872665, 0.174533, 0.523599)
bpy.context.view_layer.update()
